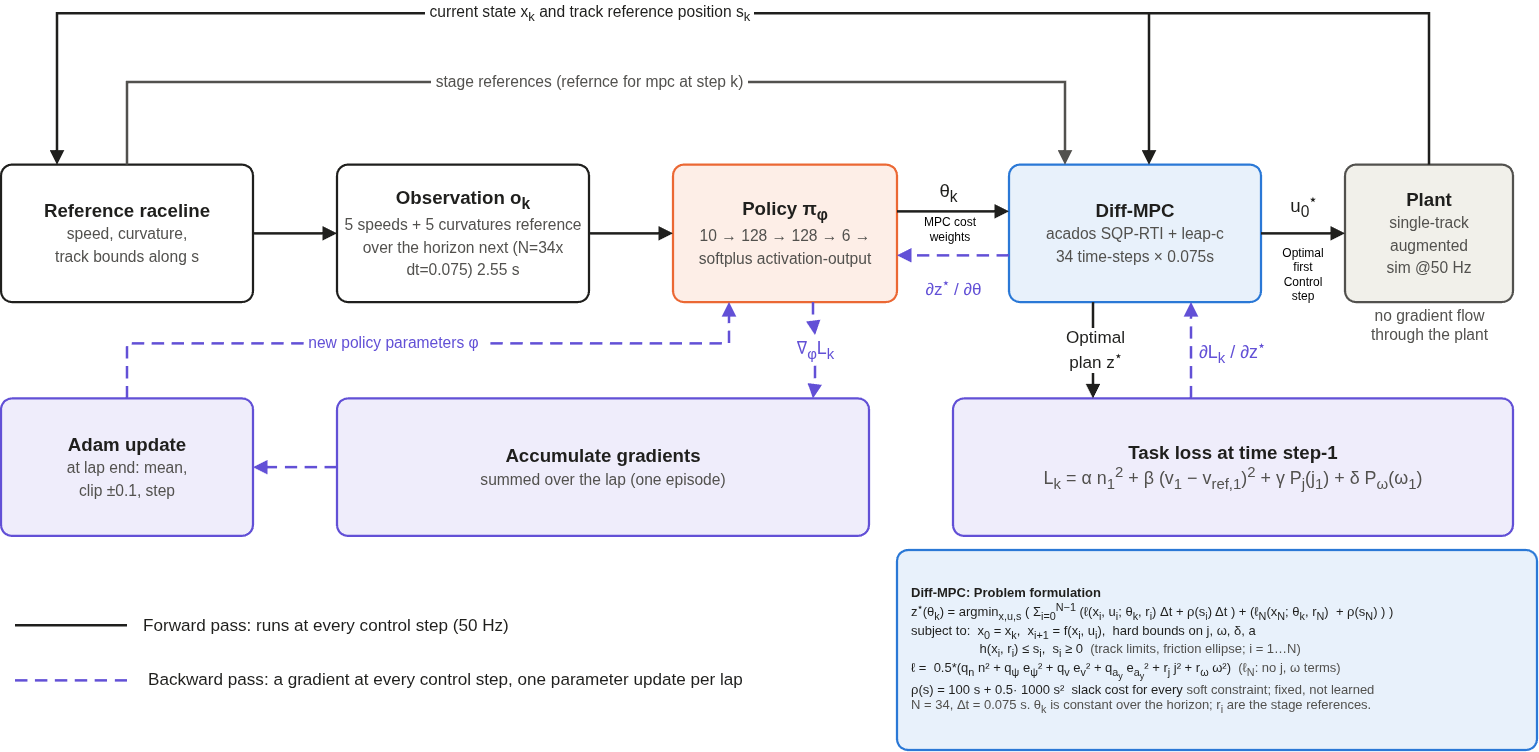

The diagram above was exported from draw.io. Its source (the exported page's mxGraphModel, read from the mxfile embedded in the PNG):
<mxGraphModel dx="1591" dy="1414" grid="0" gridSize="10" guides="1" tooltips="1" connect="1" arrows="1" fold="1" page="1" pageScale="1" pageWidth="1568" pageHeight="784" background="#ffffff" math="0" shadow="0">
  <root>
    <mxCell id="0" />
    <mxCell id="1" parent="0" />
    <mxCell id="ref" parent="1" style="rounded=1;absoluteArcSize=1;arcSize=22;whiteSpace=wrap;html=1;fillColor=#ffffff;strokeColor=#1f1f1d;strokeWidth=2.18;fontSize=18.7;fontColor=#1f1f1d;align=center;verticalAlign=middle;" value="&lt;b&gt;Reference raceline&lt;/b&gt;&lt;br&gt;&lt;font color=&quot;#52514e&quot; style=&quot;font-size:15.6px&quot;&gt;speed, curvature,&lt;br&gt;track bounds along s&lt;/font&gt;" vertex="1">
      <mxGeometry height="137.5" width="252" x="28" y="192.6" as="geometry" />
    </mxCell>
    <mxCell id="obs" parent="1" style="rounded=1;absoluteArcSize=1;arcSize=22;whiteSpace=wrap;html=1;fillColor=#ffffff;strokeColor=#1f1f1d;strokeWidth=2.18;fontSize=18.7;fontColor=#1f1f1d;align=center;verticalAlign=middle;" value="&lt;b&gt;Observation o&lt;sub&gt;k&lt;/sub&gt;&lt;/b&gt;&lt;br&gt;&lt;font color=&quot;#52514e&quot; style=&quot;font-size: 15.6px;&quot;&gt;5 speeds + 5 curvatures reference&lt;br&gt;over the horizon next (N=34x dt=0.075) 2.55 s&lt;/font&gt;" vertex="1">
      <mxGeometry height="137.5" width="252" x="364" y="192.6" as="geometry" />
    </mxCell>
    <mxCell id="pol" parent="1" style="rounded=1;absoluteArcSize=1;arcSize=22;whiteSpace=wrap;html=1;fillColor=#fdeee7;strokeColor=#eb6834;strokeWidth=2.18;fontSize=18.7;fontColor=#1f1f1d;align=center;verticalAlign=middle;" value="&lt;b&gt;Policy π&lt;sub&gt;φ&lt;/sub&gt;&lt;/b&gt;&lt;br&gt;&lt;font color=&quot;#52514e&quot; style=&quot;font-size: 15.6px;&quot;&gt;10 → 128 → 128 → 6&amp;nbsp;&lt;span style=&quot;color: rgb(82, 81, 78); font-size: 15.6px;&quot;&gt;→ softplus activation-output&lt;/span&gt;&lt;br&gt;&lt;/font&gt;" vertex="1">
      <mxGeometry height="137.5" width="224" x="700" y="192.6" as="geometry" />
    </mxCell>
    <mxCell id="mpc" parent="1" style="rounded=1;absoluteArcSize=1;arcSize=22;whiteSpace=wrap;html=1;fillColor=#e8f1fb;strokeColor=#2a78d6;strokeWidth=2.18;fontSize=18.7;fontColor=#1f1f1d;align=center;verticalAlign=middle;" value="&lt;b&gt;Diff-MPC&lt;/b&gt;&lt;br&gt;&lt;font color=&quot;#52514e&quot; style=&quot;font-size: 15.6px;&quot;&gt;acados SQP-RTI + leap-c&lt;br&gt;34 time-steps × 0.075s&lt;/font&gt;" vertex="1">
      <mxGeometry height="137.5" width="252" x="1036" y="192.6" as="geometry" />
    </mxCell>
    <mxCell id="plant" parent="1" style="rounded=1;absoluteArcSize=1;arcSize=22;whiteSpace=wrap;html=1;fillColor=#f1f0ea;strokeColor=#52514e;strokeWidth=2.18;fontSize=18.7;fontColor=#1f1f1d;align=center;verticalAlign=middle;" value="&lt;b&gt;Plant&lt;/b&gt;&lt;br&gt;&lt;font color=&quot;#52514e&quot; style=&quot;font-size: 15.6px;&quot;&gt;single-track &lt;br&gt;augmented&lt;br&gt;sim @50 Hz&lt;/font&gt;" vertex="1">
      <mxGeometry height="137.5" width="168" x="1372" y="192.6" as="geometry" />
    </mxCell>
    <mxCell id="loss" parent="1" style="rounded=1;absoluteArcSize=1;arcSize=22;whiteSpace=wrap;html=1;fillColor=#efedfb;strokeColor=#6250d6;strokeWidth=2.18;fontSize=18.7;fontColor=#1f1f1d;align=center;verticalAlign=middle;" value="&lt;b&gt;Task loss at time step-1&lt;/b&gt;&lt;br&gt;&lt;font color=&quot;#52514e&quot; style=&quot;font-size: 17.9px;&quot;&gt;L&lt;sub&gt;k&lt;/sub&gt; = α n&lt;sub&gt;1&lt;/sub&gt;&lt;sup&gt;2&lt;/sup&gt; + β (v&lt;sub&gt;1&lt;/sub&gt; − v&lt;sub&gt;ref,1&lt;/sub&gt;)&lt;sup&gt;2&lt;/sup&gt; + γ P&lt;sub&gt;j&lt;/sub&gt;(j&lt;sub&gt;1&lt;/sub&gt;) + δ P&lt;sub&gt;ω&lt;/sub&gt;(ω&lt;sub&gt;1&lt;/sub&gt;)&lt;/font&gt;" vertex="1">
      <mxGeometry height="137.5" width="560" x="980" y="426.4" as="geometry" />
    </mxCell>
    <mxCell id="acc" parent="1" style="rounded=1;absoluteArcSize=1;arcSize=22;whiteSpace=wrap;html=1;fillColor=#efedfb;strokeColor=#6250d6;strokeWidth=2.18;fontSize=18.7;fontColor=#1f1f1d;align=center;verticalAlign=middle;" value="&lt;b&gt;Accumulate gradients&lt;/b&gt;&lt;br&gt;&lt;font color=&quot;#52514e&quot; style=&quot;font-size:15.6px&quot;&gt;summed over the lap (one episode)&lt;/font&gt;" vertex="1">
      <mxGeometry height="137.5" width="532" x="364" y="426.4" as="geometry" />
    </mxCell>
    <mxCell id="adam" parent="1" style="rounded=1;absoluteArcSize=1;arcSize=22;whiteSpace=wrap;html=1;fillColor=#efedfb;strokeColor=#6250d6;strokeWidth=2.18;fontSize=18.7;fontColor=#1f1f1d;align=center;verticalAlign=middle;" value="&lt;b&gt;Adam update&lt;/b&gt;&lt;br&gt;&lt;font color=&quot;#52514e&quot; style=&quot;font-size:15.6px&quot;&gt;at lap end: mean,&lt;br&gt;clip ±0.1, step&lt;/font&gt;" vertex="1">
      <mxGeometry height="137.5" width="252" x="28" y="426.4" as="geometry" />
    </mxCell>
    <mxCell id="tr1" edge="1" parent="1" source="ref" style="html=1;rounded=0;strokeColor=#1f1f1d;strokeWidth=2.49;edgeStyle=orthogonalEdgeStyle;endArrow=block;endFill=1;endSize=8;exitX=1.0000;exitY=0.5000;exitDx=0;exitDy=0;exitPerimeter=0;entryX=0.0000;entryY=0.5000;entryDx=0;entryDy=0;entryPerimeter=0;" target="obs" value="">
      <mxGeometry relative="1" as="geometry" />
    </mxCell>
    <mxCell id="tr2" edge="1" parent="1" source="obs" style="html=1;rounded=0;strokeColor=#1f1f1d;strokeWidth=2.49;edgeStyle=orthogonalEdgeStyle;endArrow=block;endFill=1;endSize=8;exitX=1.0000;exitY=0.5000;exitDx=0;exitDy=0;exitPerimeter=0;entryX=0.0000;entryY=0.5000;entryDx=0;entryDy=0;entryPerimeter=0;" target="pol" value="">
      <mxGeometry relative="1" as="geometry" />
    </mxCell>
    <mxCell id="tr3" edge="1" parent="1" source="pol" style="html=1;rounded=0;strokeColor=#1f1f1d;strokeWidth=2.49;edgeStyle=orthogonalEdgeStyle;endArrow=block;endFill=1;endSize=8;exitX=1.0000;exitY=0.3400;exitDx=0;exitDy=0;exitPerimeter=0;entryX=0.0000;entryY=0.3400;entryDx=0;entryDy=0;entryPerimeter=0;" target="mpc" value="">
      <mxGeometry relative="1" as="geometry" />
    </mxCell>
    <mxCell id="tr4" edge="1" parent="1" source="mpc" style="html=1;rounded=0;strokeColor=#1f1f1d;strokeWidth=2.49;edgeStyle=orthogonalEdgeStyle;endArrow=block;endFill=1;endSize=8;exitX=1.0000;exitY=0.5000;exitDx=0;exitDy=0;exitPerimeter=0;entryX=0.0000;entryY=0.5000;entryDx=0;entryDy=0;entryPerimeter=0;" target="plant" value="">
      <mxGeometry relative="1" as="geometry" />
    </mxCell>
    <mxCell id="tr5" edge="1" parent="1" source="ref" style="html=1;rounded=0;strokeColor=#52514e;strokeWidth=2.49;edgeStyle=orthogonalEdgeStyle;endArrow=block;endFill=1;endSize=8;exitX=0.5000;exitY=0.0000;exitDx=0;exitDy=0;exitPerimeter=0;entryX=0.2222;entryY=0.0000;entryDx=0;entryDy=0;entryPerimeter=0;" target="mpc" value="">
      <mxGeometry relative="1" as="geometry">
        <Array as="points">
          <mxPoint x="154" y="110" />
          <mxPoint x="1092" y="110" />
        </Array>
      </mxGeometry>
    </mxCell>
    <mxCell id="tr6" edge="1" parent="1" source="plant" style="html=1;rounded=0;strokeColor=#1f1f1d;strokeWidth=2.49;edgeStyle=orthogonalEdgeStyle;endArrow=block;endFill=1;endSize=8;exitX=0.5000;exitY=0.0000;exitDx=0;exitDy=0;exitPerimeter=0;entryX=0.2222;entryY=0.0000;entryDx=0;entryDy=0;entryPerimeter=0;" target="ref" value="">
      <mxGeometry relative="1" as="geometry">
        <Array as="points">
          <mxPoint x="1456" y="41.3" />
          <mxPoint x="84" y="41.3" />
        </Array>
      </mxGeometry>
    </mxCell>
    <mxCell id="tr7" edge="1" parent="1" style="html=1;rounded=0;strokeColor=#1f1f1d;strokeWidth=2.49;edgeStyle=orthogonalEdgeStyle;endArrow=block;endFill=1;endSize=8;entryX=0.5556;entryY=0.0000;entryDx=0;entryDy=0;entryPerimeter=0;" target="mpc" value="">
      <mxGeometry relative="1" as="geometry">
        <mxPoint x="1176" y="41.3" as="sourcePoint" />
      </mxGeometry>
    </mxCell>
    <mxCell id="tr8" edge="1" parent="1" source="mpc" style="html=1;rounded=0;strokeColor=#1f1f1d;strokeWidth=2.49;edgeStyle=orthogonalEdgeStyle;endArrow=block;endFill=1;endSize=8;exitX=0.3333;exitY=1.0000;exitDx=0;exitDy=0;exitPerimeter=0;entryX=0.2500;entryY=0.0000;entryDx=0;entryDy=0;entryPerimeter=0;" target="loss" value="">
      <mxGeometry relative="1" as="geometry" />
    </mxCell>
    <mxCell id="tr9" edge="1" parent="1" source="loss" style="html=1;rounded=0;strokeColor=#6250d6;strokeWidth=2.49;edgeStyle=orthogonalEdgeStyle;endArrow=block;endFill=1;endSize=8;dashed=1;dashPattern=5 3;exitX=0.4250;exitY=0.0000;exitDx=0;exitDy=0;exitPerimeter=0;entryX=0.7222;entryY=1.0000;entryDx=0;entryDy=0;entryPerimeter=0;" target="mpc" value="">
      <mxGeometry relative="1" as="geometry" />
    </mxCell>
    <mxCell id="tr10" edge="1" parent="1" source="mpc" style="html=1;rounded=0;strokeColor=#6250d6;strokeWidth=2.49;edgeStyle=orthogonalEdgeStyle;endArrow=block;endFill=1;endSize=8;dashed=1;dashPattern=5 3;exitX=0.0000;exitY=0.6600;exitDx=0;exitDy=0;exitPerimeter=0;entryX=1.0000;entryY=0.6600;entryDx=0;entryDy=0;entryPerimeter=0;" target="pol" value="">
      <mxGeometry relative="1" as="geometry" />
    </mxCell>
    <mxCell id="tr11" edge="1" parent="1" source="tr21" style="html=1;rounded=0;strokeColor=#6250d6;strokeWidth=2.49;edgeStyle=orthogonalEdgeStyle;endArrow=block;endFill=1;endSize=8;dashed=1;dashPattern=5 3;entryX=0.8947;entryY=0.0000;entryDx=0;entryDy=0;entryPerimeter=0;" target="acc" value="">
      <mxGeometry relative="1" as="geometry" />
    </mxCell>
    <mxCell id="tr12" edge="1" parent="1" source="acc" style="html=1;rounded=0;strokeColor=#6250d6;strokeWidth=2.49;edgeStyle=orthogonalEdgeStyle;endArrow=block;endFill=1;endSize=8;dashed=1;dashPattern=5 3;exitX=0.0000;exitY=0.5000;exitDx=0;exitDy=0;exitPerimeter=0;entryX=1.0000;entryY=0.5000;entryDx=0;entryDy=0;entryPerimeter=0;" target="adam" value="">
      <mxGeometry relative="1" as="geometry" />
    </mxCell>
    <mxCell id="tr13" edge="1" parent="1" source="adam" style="html=1;rounded=0;strokeColor=#6250d6;strokeWidth=2.49;edgeStyle=orthogonalEdgeStyle;endArrow=block;endFill=1;endSize=8;dashed=1;dashPattern=5 3;exitX=0.5000;exitY=0.0000;exitDx=0;exitDy=0;exitPerimeter=0;entryX=0.2500;entryY=1.0000;entryDx=0;entryDy=0;entryPerimeter=0;" target="pol" value="">
      <mxGeometry relative="1" as="geometry">
        <Array as="points">
          <mxPoint x="154" y="371.4" />
          <mxPoint x="756" y="371.4" />
        </Array>
      </mxGeometry>
    </mxCell>
    <mxCell id="tr14" parent="1" style="text;html=1;align=center;verticalAlign=middle;whiteSpace=nowrap;fillColor=none;strokeColor=none;fontSize=18.7;fontColor=#1f1f1d;spacing=0;labelBackgroundColor=#ffffff;" value="θ&lt;sub&gt;k&lt;/sub&gt;" vertex="1">
      <mxGeometry height="32" width="60" x="945" y="205" as="geometry" />
    </mxCell>
    <mxCell id="tr15" parent="1" style="text;html=1;align=center;verticalAlign=middle;whiteSpace=nowrap;fillColor=none;strokeColor=none;fontSize=18.7;fontColor=#1f1f1d;spacing=0;labelBackgroundColor=#ffffff;" value="u&lt;sub&gt;0&lt;/sub&gt;&lt;sup&gt;⋆&lt;/sup&gt;" vertex="1">
      <mxGeometry height="32" width="40" x="1310" y="217.8" as="geometry" />
    </mxCell>
    <mxCell id="tr16" parent="1" style="text;html=1;align=center;verticalAlign=middle;whiteSpace=nowrap;fillColor=none;strokeColor=none;fontSize=15.6;fontColor=#52514e;spacing=0;labelBackgroundColor=#ffffff;" value="&amp;nbsp;stage references (refernce for mpc at step k)&amp;nbsp;" vertex="1">
      <mxGeometry height="27.4" width="340" x="446" y="96.3" as="geometry" />
    </mxCell>
    <mxCell id="tr17" parent="1" style="text;html=1;align=center;verticalAlign=middle;whiteSpace=nowrap;fillColor=none;strokeColor=none;fontSize=15.6;fontColor=#1f1f1d;spacing=0;labelBackgroundColor=#ffffff;" value="&amp;nbsp;current state x&lt;sub&gt;k&lt;/sub&gt;&amp;nbsp;and track reference position s&lt;sub&gt;k&amp;nbsp;&lt;/sub&gt;" vertex="1">
      <mxGeometry height="27.4" width="460" x="386" y="27.6" as="geometry" />
    </mxCell>
    <mxCell id="tr18" parent="1" style="text;html=1;align=center;verticalAlign=middle;whiteSpace=nowrap;fillColor=none;strokeColor=none;fontSize=17.1;fontColor=#1f1f1d;spacing=0;labelBackgroundColor=#ffffff;" value="Optimal &lt;br&gt;plan z&lt;sup&gt;⋆&lt;/sup&gt;" vertex="1">
      <mxGeometry height="30" width="143" x="1050" y="363" as="geometry" />
    </mxCell>
    <mxCell id="tr19" parent="1" style="text;html=1;align=left;verticalAlign=middle;whiteSpace=nowrap;fillColor=none;strokeColor=none;fontSize=17.9;fontColor=#6250d6;spacing=0;labelBackgroundColor=#ffffff;" value="∂L&lt;sub&gt;k&lt;/sub&gt; / ∂z&lt;sup&gt;⋆&lt;/sup&gt;" vertex="1">
      <mxGeometry height="30.8" width="120" x="1226" y="365.00000000000006" as="geometry" />
    </mxCell>
    <mxCell id="tr20" parent="1" style="text;html=1;align=center;verticalAlign=middle;whiteSpace=nowrap;fillColor=none;strokeColor=none;fontSize=17.1;fontColor=#6250d6;spacing=0;labelBackgroundColor=#ffffff;" value="∂z&lt;sup&gt;⋆&lt;/sup&gt; / ∂θ" vertex="1">
      <mxGeometry height="29.7" width="90" x="935" y="300.40000000000003" as="geometry" />
    </mxCell>
    <mxCell id="tr22" parent="1" style="text;html=1;align=center;verticalAlign=middle;whiteSpace=nowrap;fillColor=none;strokeColor=none;fontSize=15.6;fontColor=#6250d6;spacing=0;labelBackgroundColor=#ffffff;" value="&amp;nbsp;new policy parameters φ&amp;nbsp;" vertex="1">
      <mxGeometry height="27.4" width="340" x="250" y="357.7" as="geometry" />
    </mxCell>
    <mxCell id="tr23" parent="1" style="text;html=1;align=center;verticalAlign=middle;whiteSpace=nowrap;fillColor=none;strokeColor=none;fontSize=15.6;fontColor=#52514e;spacing=0;" value="no gradient flow&lt;br&gt;through the plant" vertex="1">
      <mxGeometry height="50.8" width="170" x="1371" y="328" as="geometry" />
    </mxCell>
    <mxCell id="tr24" edge="1" parent="1" style="html=1;rounded=0;strokeColor=#1f1f1d;strokeWidth=2.49;endArrow=none;" value="">
      <mxGeometry relative="1" as="geometry">
        <mxPoint x="42" y="653.3" as="sourcePoint" />
        <mxPoint x="154" y="653.3" as="targetPoint" />
      </mxGeometry>
    </mxCell>
    <mxCell id="tr25" parent="1" style="text;html=1;align=left;verticalAlign=middle;whiteSpace=nowrap;fillColor=none;strokeColor=none;fontSize=17.1;fontColor=#1f1f1d;spacing=0;" value="Forward pass: runs at every control step (50 Hz)" vertex="1">
      <mxGeometry height="29.7" width="700" x="170" y="639" as="geometry" />
    </mxCell>
    <mxCell id="tr26" edge="1" parent="1" style="html=1;rounded=0;strokeColor=#6250d6;strokeWidth=2.49;endArrow=none;dashed=1;dashPattern=5 3;" value="">
      <mxGeometry relative="1" as="geometry">
        <mxPoint x="42" y="708.4" as="sourcePoint" />
        <mxPoint x="154" y="708.4" as="targetPoint" />
      </mxGeometry>
    </mxCell>
    <mxCell id="tr27" parent="1" style="text;html=1;align=left;verticalAlign=middle;whiteSpace=nowrap;fillColor=none;strokeColor=none;fontSize=17.1;fontColor=#1f1f1d;spacing=0;" value="Backward pass: a gradient at every control step, one parameter update per lap" vertex="1">
      <mxGeometry height="29.7" width="900" x="175" y="693.5" as="geometry" />
    </mxCell>
    <mxCell id="diffmpc_equation" parent="1" style="rounded=1;absoluteArcSize=1;arcSize=22;whiteSpace=wrap;html=1;fillColor=#e8f1fb;strokeColor=#2a78d6;strokeWidth=2.2;fontSize=13;fontColor=#1f1f1d;align=left;verticalAlign=middle;spacingLeft=12;spacingRight=8;" value="&lt;b&gt;Diff-MPC: Problem formulation&lt;/b&gt;&lt;br&gt;z&lt;sup&gt;⋆&lt;/sup&gt;(θ&lt;sub&gt;k&lt;/sub&gt;) = argmin&lt;sub&gt;x,u,s&lt;/sub&gt;&amp;nbsp;( Σ&lt;sub&gt;i=0&lt;/sub&gt;&lt;sup&gt;N−1&lt;/sup&gt;&amp;nbsp;(ℓ(x&lt;sub&gt;i&lt;/sub&gt;, u&lt;sub&gt;i&lt;/sub&gt;; θ&lt;sub&gt;k&lt;/sub&gt;, r&lt;sub&gt;i&lt;/sub&gt;) Δt +&amp;nbsp;&lt;span style=&quot;color: rgb(31, 31, 29);&quot;&gt;ρ(s&lt;/span&gt;&lt;sub style=&quot;color: rgb(63, 63, 63); scrollbar-color: rgba(168, 169, 170, 0.52) rgb(18, 19, 20);&quot;&gt;i&lt;/sub&gt;&lt;span style=&quot;color: rgb(31, 31, 29);&quot;&gt;) Δt ) + (&lt;/span&gt;ℓ&lt;sub&gt;N&lt;/sub&gt;(x&lt;sub&gt;N&lt;/sub&gt;; θ&lt;sub&gt;k&lt;/sub&gt;, r&lt;sub&gt;N&lt;/sub&gt;) &amp;nbsp;+ ρ(s&lt;sub&gt;N&lt;/sub&gt;) ) )&lt;br&gt;subject to:&amp;nbsp; x&lt;sub&gt;0&lt;/sub&gt; = x&lt;sub&gt;k&lt;/sub&gt;,&amp;nbsp; x&lt;sub&gt;i+1&lt;/sub&gt; = f(x&lt;sub&gt;i&lt;/sub&gt;, u&lt;sub&gt;i&lt;/sub&gt;),&amp;nbsp; hard bounds on j, ω, δ, a&lt;br&gt;&amp;nbsp;&amp;nbsp;&amp;nbsp;&amp;nbsp;&amp;nbsp;&amp;nbsp;&amp;nbsp;&amp;nbsp;&amp;nbsp;&amp;nbsp;&amp;nbsp;&amp;nbsp;&amp;nbsp;&amp;nbsp;&amp;nbsp;&amp;nbsp;&amp;nbsp;&amp;nbsp;&amp;nbsp;h(x&lt;sub&gt;i&lt;/sub&gt;, r&lt;sub&gt;i&lt;/sub&gt;) ≤ s&lt;sub&gt;i&lt;/sub&gt;,&amp;nbsp; s&lt;sub&gt;i&lt;/sub&gt; ≥ 0&amp;nbsp; &lt;font color=&quot;#52514e&quot;&gt;(track limits, friction ellipse; i = 1…N)&lt;/font&gt;&lt;br&gt;ℓ =&amp;nbsp; 0.5*(q&lt;sub&gt;n&lt;/sub&gt; n² + q&lt;sub&gt;ψ&lt;/sub&gt; e&lt;sub&gt;ψ&lt;/sub&gt;² + q&lt;sub&gt;v&lt;/sub&gt; e&lt;sub&gt;v&lt;/sub&gt;² + q&lt;sub&gt;a&lt;sub&gt;y&lt;/sub&gt;&lt;/sub&gt; e&lt;sub&gt;a&lt;sub&gt;y&lt;/sub&gt;&lt;/sub&gt;² + r&lt;sub&gt;j&lt;/sub&gt; j² + r&lt;sub&gt;ω&lt;/sub&gt; ω²)&amp;nbsp; &lt;font color=&quot;#52514e&quot;&gt;(ℓ&lt;sub&gt;N&lt;/sub&gt;: no j, ω terms)&lt;/font&gt;&lt;br&gt;ρ(s) = 100 s + 0.5· 1000 s²&amp;nbsp; slack cost for every&lt;font color=&quot;#52514e&quot;&gt;&amp;nbsp;soft constraint; fixed, not learned&lt;/font&gt;&lt;br&gt;&lt;font color=&quot;#52514e&quot;&gt;N = 34, Δt = 0.075 s. θ&lt;sub&gt;k&lt;/sub&gt; is constant over the horizon; r&lt;sub&gt;i&lt;/sub&gt; are the stage references.&lt;/font&gt;" vertex="1">
      <mxGeometry height="200" width="640" x="924" y="578" as="geometry" />
    </mxCell>
    <mxCell id="zPFSa35p4IOLiNhVSjYA-3" parent="1" style="text;html=1;whiteSpace=wrap;strokeColor=none;fillColor=none;align=center;verticalAlign=middle;rounded=0;" value="MPC cost weights" vertex="1">
      <mxGeometry height="30" width="60" x="947" y="242" as="geometry" />
    </mxCell>
    <mxCell id="npK_ohOcouU9SOAQVoAk-1" edge="1" parent="1" source="pol" style="html=1;rounded=0;strokeColor=#6250d6;strokeWidth=2.49;edgeStyle=orthogonalEdgeStyle;endArrow=block;endFill=1;endSize=8;dashed=1;dashPattern=5 3;exitX=0.6250;exitY=1.0000;exitDx=0;exitDy=0;exitPerimeter=0;" target="tr21" value="">
      <mxGeometry relative="1" as="geometry">
        <mxPoint x="840" y="330" as="sourcePoint" />
        <mxPoint x="840" y="426" as="targetPoint" />
      </mxGeometry>
    </mxCell>
    <mxCell id="tr21" parent="1" style="text;html=1;align=center;verticalAlign=middle;whiteSpace=nowrap;fillColor=none;strokeColor=none;fontSize=17.9;fontColor=#6250d6;spacing=0;labelBackgroundColor=#ffffff;" value="∇&lt;sub&gt;φ&lt;/sub&gt;L&lt;sub&gt;k&lt;/sub&gt;" vertex="1">
      <mxGeometry height="30.8" width="60" x="812" y="363" as="geometry" />
    </mxCell>
    <mxCell id="npK_ohOcouU9SOAQVoAk-2" parent="1" style="text;html=1;whiteSpace=wrap;strokeColor=none;fillColor=none;align=center;verticalAlign=middle;rounded=0;" value="Optimal first Control step" vertex="1">
      <mxGeometry height="30" width="60" x="1300" y="287" as="geometry" />
    </mxCell>
  </root>
</mxGraphModel>